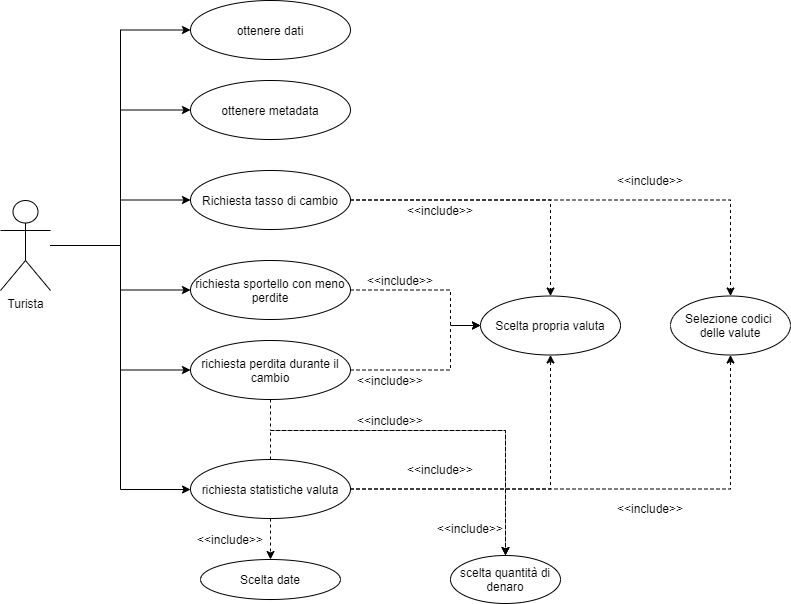

The diagram above was exported from draw.io. Its source (the exported page's mxGraphModel, read from the mxfile embedded in the PNG):
<mxGraphModel dx="868" dy="393" grid="1" gridSize="10" guides="1" tooltips="1" connect="1" arrows="1" fold="1" page="1" pageScale="1" pageWidth="827" pageHeight="1169" math="0" shadow="0">
  <root>
    <mxCell id="0" />
    <mxCell id="1" parent="0" />
    <mxCell id="BGr5ovmzIfUS74MYeTck-7" style="edgeStyle=orthogonalEdgeStyle;rounded=0;orthogonalLoop=1;jettySize=auto;html=1;entryX=0;entryY=0.5;entryDx=0;entryDy=0;" parent="1" source="mHC72PfEEqU5_yLpp05B-1" target="BGr5ovmzIfUS74MYeTck-6" edge="1">
      <mxGeometry relative="1" as="geometry" />
    </mxCell>
    <mxCell id="BGr5ovmzIfUS74MYeTck-8" style="edgeStyle=orthogonalEdgeStyle;rounded=0;orthogonalLoop=1;jettySize=auto;html=1;entryX=0;entryY=0.5;entryDx=0;entryDy=0;" parent="1" source="mHC72PfEEqU5_yLpp05B-1" target="BGr5ovmzIfUS74MYeTck-5" edge="1">
      <mxGeometry relative="1" as="geometry" />
    </mxCell>
    <mxCell id="BGr5ovmzIfUS74MYeTck-9" style="edgeStyle=orthogonalEdgeStyle;rounded=0;orthogonalLoop=1;jettySize=auto;html=1;entryX=0;entryY=0.5;entryDx=0;entryDy=0;" parent="1" source="mHC72PfEEqU5_yLpp05B-1" target="mHC72PfEEqU5_yLpp05B-3" edge="1">
      <mxGeometry relative="1" as="geometry" />
    </mxCell>
    <mxCell id="BGr5ovmzIfUS74MYeTck-10" style="edgeStyle=orthogonalEdgeStyle;rounded=0;orthogonalLoop=1;jettySize=auto;html=1;entryX=0;entryY=0.5;entryDx=0;entryDy=0;" parent="1" source="mHC72PfEEqU5_yLpp05B-1" target="mHC72PfEEqU5_yLpp05B-4" edge="1">
      <mxGeometry relative="1" as="geometry" />
    </mxCell>
    <mxCell id="BGr5ovmzIfUS74MYeTck-11" style="edgeStyle=orthogonalEdgeStyle;rounded=0;orthogonalLoop=1;jettySize=auto;html=1;entryX=0;entryY=0.5;entryDx=0;entryDy=0;" parent="1" source="mHC72PfEEqU5_yLpp05B-1" target="mHC72PfEEqU5_yLpp05B-5" edge="1">
      <mxGeometry relative="1" as="geometry" />
    </mxCell>
    <mxCell id="BGr5ovmzIfUS74MYeTck-12" style="edgeStyle=orthogonalEdgeStyle;rounded=0;orthogonalLoop=1;jettySize=auto;html=1;" parent="1" source="mHC72PfEEqU5_yLpp05B-1" target="mHC72PfEEqU5_yLpp05B-6" edge="1">
      <mxGeometry relative="1" as="geometry">
        <Array as="points">
          <mxPoint x="150" y="265" />
          <mxPoint x="150" y="509" />
        </Array>
      </mxGeometry>
    </mxCell>
    <mxCell id="mHC72PfEEqU5_yLpp05B-1" value="Turista" style="shape=umlActor;verticalLabelPosition=bottom;verticalAlign=top;html=1;outlineConnect=0;" parent="1" vertex="1">
      <mxGeometry x="30" y="220" width="50" height="90" as="geometry" />
    </mxCell>
    <mxCell id="UaZSgtxpAtt_9oHYHCX8-1" style="edgeStyle=orthogonalEdgeStyle;rounded=0;orthogonalLoop=1;jettySize=auto;html=1;entryX=0.5;entryY=0;entryDx=0;entryDy=0;dashed=1;" edge="1" parent="1" source="mHC72PfEEqU5_yLpp05B-3" target="BdgvfuJ-kcR0fDL0nE2V-36">
      <mxGeometry relative="1" as="geometry" />
    </mxCell>
    <mxCell id="UaZSgtxpAtt_9oHYHCX8-2" style="edgeStyle=orthogonalEdgeStyle;rounded=0;orthogonalLoop=1;jettySize=auto;html=1;entryX=0.5;entryY=0;entryDx=0;entryDy=0;dashed=1;" edge="1" parent="1" source="mHC72PfEEqU5_yLpp05B-3" target="BdgvfuJ-kcR0fDL0nE2V-6">
      <mxGeometry relative="1" as="geometry" />
    </mxCell>
    <mxCell id="mHC72PfEEqU5_yLpp05B-3" value="Richiesta tasso di cambio" style="ellipse;whiteSpace=wrap;html=1;" parent="1" vertex="1">
      <mxGeometry x="220" y="190" width="160" height="59" as="geometry" />
    </mxCell>
    <mxCell id="UaZSgtxpAtt_9oHYHCX8-9" style="edgeStyle=orthogonalEdgeStyle;rounded=0;orthogonalLoop=1;jettySize=auto;html=1;dashed=1;strokeWidth=1;" edge="1" parent="1" source="mHC72PfEEqU5_yLpp05B-4" target="BdgvfuJ-kcR0fDL0nE2V-36">
      <mxGeometry relative="1" as="geometry">
        <Array as="points">
          <mxPoint x="480" y="310" />
          <mxPoint x="480" y="345" />
        </Array>
      </mxGeometry>
    </mxCell>
    <mxCell id="mHC72PfEEqU5_yLpp05B-4" value="richiesta sportello con meno perdite" style="ellipse;whiteSpace=wrap;html=1;" parent="1" vertex="1">
      <mxGeometry x="220" y="280" width="160" height="59" as="geometry" />
    </mxCell>
    <mxCell id="UaZSgtxpAtt_9oHYHCX8-6" style="edgeStyle=orthogonalEdgeStyle;rounded=0;orthogonalLoop=1;jettySize=auto;html=1;entryX=0.5;entryY=0;entryDx=0;entryDy=0;dashed=1;" edge="1" parent="1" source="mHC72PfEEqU5_yLpp05B-5" target="BdgvfuJ-kcR0fDL0nE2V-19">
      <mxGeometry relative="1" as="geometry">
        <Array as="points">
          <mxPoint x="300" y="450" />
          <mxPoint x="535" y="450" />
        </Array>
      </mxGeometry>
    </mxCell>
    <mxCell id="UaZSgtxpAtt_9oHYHCX8-10" style="edgeStyle=orthogonalEdgeStyle;rounded=0;orthogonalLoop=1;jettySize=auto;html=1;exitX=1;exitY=0.5;exitDx=0;exitDy=0;entryX=0;entryY=0.5;entryDx=0;entryDy=0;dashed=1;startArrow=none;startFill=0;" edge="1" parent="1" source="mHC72PfEEqU5_yLpp05B-5" target="BdgvfuJ-kcR0fDL0nE2V-36">
      <mxGeometry relative="1" as="geometry">
        <Array as="points">
          <mxPoint x="480" y="390" />
          <mxPoint x="480" y="345" />
        </Array>
      </mxGeometry>
    </mxCell>
    <mxCell id="mHC72PfEEqU5_yLpp05B-5" value="richiesta perdita durante il cambio" style="ellipse;whiteSpace=wrap;html=1;" parent="1" vertex="1">
      <mxGeometry x="220" y="360" width="160" height="59" as="geometry" />
    </mxCell>
    <mxCell id="UaZSgtxpAtt_9oHYHCX8-3" style="edgeStyle=orthogonalEdgeStyle;rounded=0;orthogonalLoop=1;jettySize=auto;html=1;entryX=0.5;entryY=1;entryDx=0;entryDy=0;dashed=1;" edge="1" parent="1" source="mHC72PfEEqU5_yLpp05B-6" target="BdgvfuJ-kcR0fDL0nE2V-36">
      <mxGeometry relative="1" as="geometry" />
    </mxCell>
    <mxCell id="UaZSgtxpAtt_9oHYHCX8-4" style="edgeStyle=orthogonalEdgeStyle;rounded=0;orthogonalLoop=1;jettySize=auto;html=1;entryX=0.5;entryY=1;entryDx=0;entryDy=0;dashed=1;" edge="1" parent="1" source="mHC72PfEEqU5_yLpp05B-6" target="BdgvfuJ-kcR0fDL0nE2V-6">
      <mxGeometry relative="1" as="geometry" />
    </mxCell>
    <mxCell id="UaZSgtxpAtt_9oHYHCX8-7" style="edgeStyle=orthogonalEdgeStyle;rounded=0;orthogonalLoop=1;jettySize=auto;html=1;entryX=0.5;entryY=0;entryDx=0;entryDy=0;dashed=1;" edge="1" parent="1" source="mHC72PfEEqU5_yLpp05B-6" target="BdgvfuJ-kcR0fDL0nE2V-20">
      <mxGeometry relative="1" as="geometry" />
    </mxCell>
    <mxCell id="UaZSgtxpAtt_9oHYHCX8-12" style="edgeStyle=orthogonalEdgeStyle;rounded=0;orthogonalLoop=1;jettySize=auto;html=1;entryX=0.5;entryY=0;entryDx=0;entryDy=0;dashed=1;startArrow=none;startFill=0;targetPerimeterSpacing=0;strokeWidth=1;" edge="1" parent="1" source="mHC72PfEEqU5_yLpp05B-6" target="BdgvfuJ-kcR0fDL0nE2V-19">
      <mxGeometry relative="1" as="geometry">
        <Array as="points">
          <mxPoint x="300" y="450" />
          <mxPoint x="535" y="450" />
        </Array>
      </mxGeometry>
    </mxCell>
    <mxCell id="mHC72PfEEqU5_yLpp05B-6" value="richiesta statistiche valuta" style="ellipse;whiteSpace=wrap;html=1;" parent="1" vertex="1">
      <mxGeometry x="220" y="479" width="160" height="59" as="geometry" />
    </mxCell>
    <mxCell id="BdgvfuJ-kcR0fDL0nE2V-6" value="Selezione codici &lt;br&gt;delle valute" style="ellipse;whiteSpace=wrap;html=1;" parent="1" vertex="1">
      <mxGeometry x="700" y="315.5" width="120" height="59" as="geometry" />
    </mxCell>
    <mxCell id="BdgvfuJ-kcR0fDL0nE2V-18" value="&amp;lt;&amp;lt;include&amp;gt;&amp;gt;&lt;br&gt;" style="text;html=1;strokeColor=none;fillColor=none;align=center;verticalAlign=middle;whiteSpace=wrap;rounded=0;" parent="1" vertex="1">
      <mxGeometry x="660" y="190" width="40" height="20" as="geometry" />
    </mxCell>
    <mxCell id="BdgvfuJ-kcR0fDL0nE2V-19" value="scelta quantità di denaro" style="ellipse;whiteSpace=wrap;html=1;" parent="1" vertex="1">
      <mxGeometry x="480" y="575" width="110" height="48" as="geometry" />
    </mxCell>
    <mxCell id="BdgvfuJ-kcR0fDL0nE2V-20" value="Scelta date" style="ellipse;whiteSpace=wrap;html=1;" parent="1" vertex="1">
      <mxGeometry x="230" y="579" width="140" height="40" as="geometry" />
    </mxCell>
    <mxCell id="BdgvfuJ-kcR0fDL0nE2V-23" value="&amp;lt;&amp;lt;include&amp;gt;&amp;gt;&lt;br&gt;" style="text;html=1;strokeColor=none;fillColor=none;align=center;verticalAlign=middle;whiteSpace=wrap;rounded=0;" parent="1" vertex="1">
      <mxGeometry x="240" y="549" width="40" height="20" as="geometry" />
    </mxCell>
    <mxCell id="BdgvfuJ-kcR0fDL0nE2V-36" value="Scelta propria valuta" style="ellipse;whiteSpace=wrap;html=1;" parent="1" vertex="1">
      <mxGeometry x="510" y="315.5" width="140" height="59" as="geometry" />
    </mxCell>
    <mxCell id="BdgvfuJ-kcR0fDL0nE2V-45" value="&amp;lt;&amp;lt;include&amp;gt;&amp;gt;&lt;br&gt;" style="text;html=1;strokeColor=none;fillColor=none;align=center;verticalAlign=middle;whiteSpace=wrap;rounded=0;" parent="1" vertex="1">
      <mxGeometry x="450" y="220" width="40" height="20" as="geometry" />
    </mxCell>
    <mxCell id="BdgvfuJ-kcR0fDL0nE2V-46" value="&amp;lt;&amp;lt;include&amp;gt;&amp;gt;&lt;br&gt;" style="text;html=1;strokeColor=none;fillColor=none;align=center;verticalAlign=middle;whiteSpace=wrap;rounded=0;" parent="1" vertex="1">
      <mxGeometry x="410" y="290" width="40" height="20" as="geometry" />
    </mxCell>
    <mxCell id="BdgvfuJ-kcR0fDL0nE2V-47" value="&amp;lt;&amp;lt;include&amp;gt;&amp;gt;&lt;br&gt;" style="text;html=1;strokeColor=none;fillColor=none;align=center;verticalAlign=middle;whiteSpace=wrap;rounded=0;" parent="1" vertex="1">
      <mxGeometry x="400" y="390" width="40" height="20" as="geometry" />
    </mxCell>
    <mxCell id="BdgvfuJ-kcR0fDL0nE2V-48" value="&amp;lt;&amp;lt;include&amp;gt;&amp;gt;&lt;br&gt;" style="text;html=1;strokeColor=none;fillColor=none;align=center;verticalAlign=middle;whiteSpace=wrap;rounded=0;" parent="1" vertex="1">
      <mxGeometry x="480" y="538" width="40" height="20" as="geometry" />
    </mxCell>
    <mxCell id="BdgvfuJ-kcR0fDL0nE2V-49" value="&amp;lt;&amp;lt;include&amp;gt;&amp;gt;&lt;br&gt;" style="text;html=1;strokeColor=none;fillColor=none;align=center;verticalAlign=middle;whiteSpace=wrap;rounded=0;" parent="1" vertex="1">
      <mxGeometry x="450" y="479" width="40" height="20" as="geometry" />
    </mxCell>
    <mxCell id="BdgvfuJ-kcR0fDL0nE2V-50" value="&amp;lt;&amp;lt;include&amp;gt;&amp;gt;&lt;br&gt;" style="text;html=1;strokeColor=none;fillColor=none;align=center;verticalAlign=middle;whiteSpace=wrap;rounded=0;" parent="1" vertex="1">
      <mxGeometry x="660" y="518" width="40" height="20" as="geometry" />
    </mxCell>
    <mxCell id="BGr5ovmzIfUS74MYeTck-5" value="ottenere metadata" style="ellipse;whiteSpace=wrap;html=1;" parent="1" vertex="1">
      <mxGeometry x="220" y="100" width="160" height="59" as="geometry" />
    </mxCell>
    <mxCell id="BGr5ovmzIfUS74MYeTck-6" value="ottenere dati" style="ellipse;whiteSpace=wrap;html=1;" parent="1" vertex="1">
      <mxGeometry x="220" y="20" width="160" height="59" as="geometry" />
    </mxCell>
    <mxCell id="UaZSgtxpAtt_9oHYHCX8-13" value="&amp;lt;&amp;lt;include&amp;gt;&amp;gt;&lt;br&gt;" style="text;html=1;strokeColor=none;fillColor=none;align=center;verticalAlign=middle;whiteSpace=wrap;rounded=0;" vertex="1" parent="1">
      <mxGeometry x="400" y="430" width="40" height="20" as="geometry" />
    </mxCell>
  </root>
</mxGraphModel>